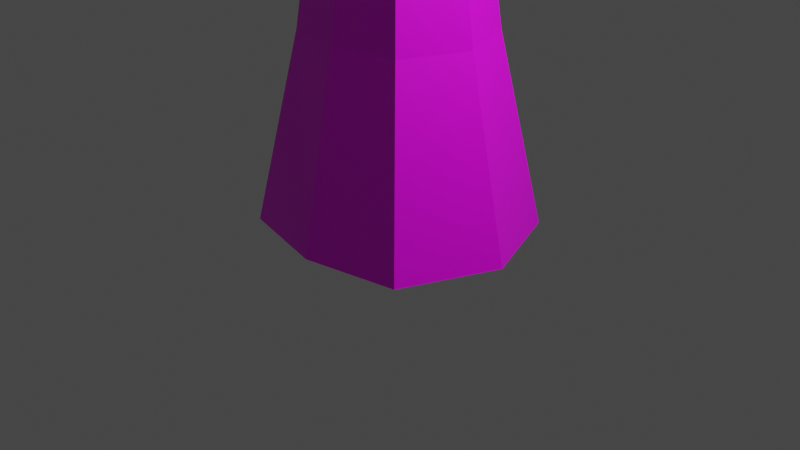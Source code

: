 # Source: Tree1_Roy.blend  (saved by Blender 2.80.75; exported with 4.5.12 LTS)
import bpy
from mathutils import Matrix  # noqa: F401  (used for matrix-valued properties, if any)

bpy.ops.wm.read_factory_settings(use_empty=True)
scene = bpy.context.scene
scene.name = 'Scene'

# ---- collections
col_collection = bpy.data.collections.new('Collection'); scene.collection.children.link(col_collection)

# ---- images (referenced by path relative to the original .blend; pixels are not part of the script)
import os
ASSET_DIR = os.environ.get("B2B_ASSET_DIR", "")  # directory of the original .blend (textures are referenced by path, not embedded)
HERE = os.path.dirname(os.path.abspath(__file__))  # packed textures are extracted next to this script under _unpacked/

def load_image(name, relpath, width, height, colorspace="sRGB"):
    """Load a texture the original file referenced (path relative to the .blend, or extracted next to this script)."""
    p = next((c for c in (os.path.join(HERE, relpath), os.path.join(ASSET_DIR, relpath)) if relpath and os.path.exists(c)), "")
    if p:
        img = bpy.data.images.load(p, check_existing=True)
        img.name = name
    else:  # same state as the original file: an image datablock whose file is absent (Cycles renders it pink)
        img = bpy.data.images.new(name, width, height)
        img.source = "FILE"
        img.filepath = "//" + (relpath or name)
    img.colorspace_settings.name = colorspace
    return img
img_tree = load_image('tree', 'tree1.png', 1024, 1024, 'sRGB')

# ---- materials (node trees are filled in below, after node groups)
mat_material = bpy.data.materials.new('Material')
mat_material.alpha_threshold = 0.0
mat_material.use_transparent_shadow = False
mat_material.line_color = (0.0, 0.0, 0.0, 1.0)

# ---- material node trees
mat_material.use_nodes = True; mat_material.node_tree.nodes.clear()
_N = mat_material.node_tree.nodes; _L = mat_material.node_tree.links
n0 = _N.new('ShaderNodeOutputMaterial'); n0.name = 'Material Output'; n0.location = (300, 300)
n1 = _N.new('ShaderNodeBsdfPrincipled'); n1.name = 'Principled BSDF'; n1.location = (10, 300)
n1.distribution = 'GGX'
n1.subsurface_method = 'BURLEY'
n1.inputs[2].default_value = 0.4
n1.inputs[3].default_value = 1.45
n1.inputs[27].default_value = (0.0, 0.0, 0.0, 1.0)
n1.inputs[28].default_value = 1.0
n2 = _N.new('ShaderNodeTexImage'); n2.name = 'Image Texture'; n2.location = (-280, 275)
n2.image = img_tree
_L.new(n1.outputs[0], n0.inputs[0])
_L.new(n2.outputs[0], n1.inputs[0])
n0.is_active_output = True

# ---- world
world_world = bpy.data.worlds.new('World'); scene.world = world_world
world_world.use_nodes = True; world_world.node_tree.nodes.clear()
_N = world_world.node_tree.nodes; _L = world_world.node_tree.links
n0 = _N.new('ShaderNodeOutputWorld'); n0.name = 'World Output'; n0.location = (300, 300)
n1 = _N.new('ShaderNodeBackground'); n1.name = 'Background'; n1.location = (10, 300)
n1.inputs[0].default_value = (0.05088, 0.05088, 0.05088, 1.0)
_L.new(n1.outputs[0], n0.inputs[0])
n0.is_active_output = True
world_world.color = (0.05088, 0.05088, 0.05088)
world_world.use_sun_shadow = False
world_world.sun_shadow_jitter_overblur = 0.0

# ---- cameras
cam_camera = bpy.data.cameras.new('Camera')
cam_camera.clip_end = 100.0
cam_camera.ortho_scale = 7.314

# ---- lights
light_light = bpy.data.lights.new('Light', 'POINT')
light_light.transmission_factor = 0.0
light_light.energy = 1000.0
light_light.shadow_soft_size = 0.1
light_light.shadow_maximum_resolution = 0.006
light_light.use_absolute_resolution = True

# ---- meshes
me_cube = bpy.data.meshes.new('Cube')
me_cube.from_pydata([(0.6724, 0.6777, 1.979), (0.9954, 1.0, -0.02131), (0.6724, -0.677, 1.979), (0.9954, -1.0, -0.02131), (-0.679, 0.6744, 1.979), (-1.005, 1.0, -0.02131), (-0.6823, -0.677, 1.979), (-1.005, -1.0, -0.02131), (-1.41, 0.0, -0.02131), (0.9469, 0.0003737, 1.979), (-0.9568, 0.0003737, 1.979), (1.401, 0.0, -0.02131), (-0.004576, 1.211, -0.02131), (-0.00495, -0.8202, 1.979), (-0.004576, -1.211, -0.02131), (-0.00495, 0.8209, 1.979), (-0.004576, 0.0, -0.02131), (-0.004529, -0.5106, 7.485), (-0.004801, -0.492, 4.608), (-0.4111, -0.4061, 4.608), (0.5661, 0.0002241, 4.608), (0.4015, -0.4061, 4.608), (-0.5757, 0.0002241, 4.608), (-0.4091, 0.4045, 4.608), (-0.004801, 0.4924, 4.608), (0.4015, 0.4065, 4.608), (-0.0002263, -1.112, 7.695), (-0.4262, -0.4215, 7.485), (0.5879, 0.0001676, 7.485), (0.4171, -0.4215, 7.485), (-0.597, 0.0001676, 7.485), (-0.4241, 0.4197, 7.485), (-0.004529, 0.5109, 7.485), (0.4171, 0.4218, 7.485), (-0.9187, -0.918, 7.695), (1.29, 0.0004416, 7.695), (0.9182, -0.918, 7.695), (-1.291, 0.0004416, 7.695), (-0.9141, 0.9143, 7.695), (-0.0002263, 1.113, 7.695), (0.9182, 0.9189, 7.695), (-0.001114, -2.908, 9.907), (-0.00132, -3.378, 9.085), (-2.791, -2.788, 9.085), (3.919, 0.001536, 9.085), (2.788, -2.788, 9.085), (-3.921, 0.001536, 9.085), (-2.777, 2.777, 9.085), (-0.00132, 3.381, 9.085), (2.788, 2.791, 9.085), (-0.00166, -4.258, 10.83), (-2.403, -2.401, 9.907), (3.374, 0.001329, 9.907), (2.401, -2.401, 9.907), (-3.376, 0.001329, 9.907), (-2.391, 2.391, 9.907), (-0.001114, 2.911, 9.907), (2.401, 2.403, 9.907), (-0.002193, -5.428, 11.93), (-3.518, -3.515, 10.83), (4.939, 0.001875, 10.83), (3.515, -3.515, 10.83), (-4.943, 0.001875, 10.83), (-3.501, 3.501, 10.83), (-0.00166, 4.262, 10.83), (3.515, 3.518, 10.83), (-0.001649, -4.234, 15.88), (-4.485, -4.48, 11.93), (6.297, 0.002408, 11.93), (4.481, -4.48, 11.93), (-6.301, 0.002408, 11.93), (-4.463, 4.463, 11.93), (-0.002193, 5.433, 11.93), (4.481, 4.485, 11.93), (-0.001996, -4.997, 17.64), (-3.498, -3.495, 15.88), (4.912, 0.001864, 15.88), (3.495, -3.495, 15.88), (-4.915, 0.001864, 15.88), (-3.481, 3.481, 15.88), (-0.001649, 4.238, 15.88), (3.495, 3.498, 15.88), (-0.05464, -1.821, 20.28), (-4.129, -4.125, 17.64), (5.797, 0.002212, 17.64), (4.125, -4.125, 17.64), (-5.801, 0.002212, 17.64), (-4.108, 4.109, 17.64), (-0.001996, 5.001, 17.64), (4.125, 4.129, 17.64), (-1.576, -1.499, 20.28), (2.138, 0.0007746, 20.21), (1.521, -1.521, 20.21), (-2.139, 0.0007746, 20.21), (-1.515, 1.515, 20.21), (-0.0005592, 1.844, 20.21), (1.521, 1.523, 20.21), (-0.531, 0.1149, 20.71), (-4.488, -4.483, 13.9), (-0.002228, -5.431, 13.9), (-4.465, 4.465, 13.9), (-6.305, 0.002444, 13.9), (4.483, -4.483, 13.9), (-0.002228, 5.436, 13.9), (4.483, 4.488, 13.9), (6.3, 0.002444, 13.9)], [], [(15, 4, 23, 24), (14, 13, 6, 7), (8, 10, 4, 5), (16, 11, 3, 14), (11, 9, 2, 3), (12, 15, 0, 1), (1, 0, 9, 11), (12, 1, 11, 16), (7, 6, 10, 8), (10, 6, 19, 22), (2, 9, 20, 21), (5, 12, 16, 8), (5, 4, 15, 12), (8, 16, 14, 7), (3, 2, 13, 14), (4, 10, 22, 23), (19, 18, 17, 27), (23, 22, 30, 31), (20, 25, 33, 28), (24, 23, 31, 32), (13, 2, 21, 18), (0, 15, 24, 25), (6, 13, 18, 19), (9, 0, 25, 20), (32, 31, 38, 39), (29, 28, 35, 36), (33, 32, 39, 40), (30, 27, 34, 37), (18, 21, 29, 17), (22, 19, 27, 30), (25, 24, 32, 33), (21, 20, 28, 29), (40, 39, 48, 49), (37, 34, 43, 46), (26, 36, 45, 42), (34, 26, 42, 43), (28, 33, 40, 35), (31, 30, 37, 38), (27, 17, 26, 34), (17, 29, 36, 26), (42, 45, 53, 41), (43, 42, 41, 51), (47, 46, 54, 55), (44, 49, 57, 52), (36, 35, 44, 45), (39, 38, 47, 48), (35, 40, 49, 44), (38, 37, 46, 47), (55, 54, 62, 63), (52, 57, 65, 60), (56, 55, 63, 64), (53, 52, 60, 61), (46, 43, 51, 54), (49, 48, 56, 57), (45, 44, 52, 53), (48, 47, 55, 56), (61, 60, 68, 69), (65, 64, 72, 73), (62, 59, 67, 70), (50, 61, 69, 58), (51, 41, 50, 59), (41, 53, 61, 50), (54, 51, 59, 62), (57, 56, 64, 65), (101, 98, 75, 78), (99, 102, 77, 66), (98, 99, 66, 75), (100, 101, 78, 79), (64, 63, 71, 72), (60, 65, 73, 68), (63, 62, 70, 71), (59, 50, 58, 67), (75, 66, 74, 83), (79, 78, 86, 87), (76, 81, 89, 84), (80, 79, 87, 88), (104, 103, 80, 81), (102, 105, 76, 77), (103, 100, 79, 80), (105, 104, 81, 76), (84, 89, 96, 91), (88, 87, 94, 95), (85, 84, 91, 92), (89, 88, 95, 96), (66, 77, 85, 74), (78, 75, 83, 86), (81, 80, 88, 89), (77, 76, 84, 85), (90, 82, 97), (82, 92, 97), (92, 91, 97), (91, 96, 97), (87, 86, 93, 94), (83, 74, 82, 90), (74, 85, 92, 82), (86, 83, 90, 93), (96, 95, 97), (95, 94, 97), (94, 93, 97), (93, 90, 97), (68, 73, 104, 105), (72, 71, 100, 103), (69, 68, 105, 102), (73, 72, 103, 104), (71, 70, 101, 100), (67, 58, 99, 98), (58, 69, 102, 99), (70, 67, 98, 101)])
_uv = me_cube.uv_layers.new(name='UVMap')
_uv.uv.foreach_set('vector', [0.8925, 0.5383, 0.8519, 0.5034, 0.8148, 0.6452, 0.7828, 0.6085, 0.8459, 0.5681, 0.7716, 0.6153, 0.7573, 0.5634, 0.8484, 0.5807, 0.8417, 0.5918, 0.7946, 0.5173, 0.8519, 0.5034, 0.8287, 0.5932, 0.8322, 0.5769, 0.8227, 0.5619, 0.8356, 0.5605, 0.8459, 0.5681, 0.8227, 0.5619, 0.8701, 0.6364, 0.8124, 0.6504, 0.8356, 0.5605, 0.8184, 0.5856, 0.8925, 0.5383, 0.9071, 0.5901, 0.8159, 0.5731, 0.8159, 0.5731, 0.9071, 0.5901, 0.8701, 0.6364, 0.8227, 0.5619, 0.8184, 0.5856, 0.8159, 0.5731, 0.8227, 0.5619, 0.8322, 0.5769, 0.8484, 0.5807, 0.7573, 0.5634, 0.7946, 0.5173, 0.8417, 0.5918, 0.7946, 0.5173, 0.7573, 0.5634, 0.9014, 0.5903, 0.8622, 0.6245, 0.8124, 0.6504, 0.8701, 0.6364, 0.8019, 0.5295, 0.8495, 0.5086, 0.8287, 0.5932, 0.8184, 0.5856, 0.8322, 0.5769, 0.8417, 0.5918, 0.8287, 0.5932, 0.8519, 0.5034, 0.8925, 0.5383, 0.8184, 0.5856, 0.8417, 0.5918, 0.8322, 0.5769, 0.8459, 0.5681, 0.8484, 0.5807, 0.8356, 0.5605, 0.8124, 0.6504, 0.7716, 0.6153, 0.8459, 0.5681, 0.8519, 0.5034, 0.7946, 0.5173, 0.8622, 0.6245, 0.8148, 0.6452, 0.9014, 0.5903, 0.8816, 0.5456, 0.6916, 0.6661, 0.692, 0.5512, 0.8148, 0.6452, 0.8622, 0.6245, 0.7462, 0.4408, 0.8688, 0.4389, 0.8019, 0.5295, 0.7629, 0.5638, 0.9724, 0.602, 0.9186, 0.7126, 0.7828, 0.6085, 0.8148, 0.6452, 0.8688, 0.4389, 0.9724, 0.4871, 0.7716, 0.6153, 0.8124, 0.6504, 0.8495, 0.5086, 0.8816, 0.5456, 0.9071, 0.5901, 0.8925, 0.5383, 0.7828, 0.6085, 0.7629, 0.5638, 0.7573, 0.5634, 0.7716, 0.6153, 0.8816, 0.5456, 0.9014, 0.5903, 0.8701, 0.6364, 0.9071, 0.5901, 0.7629, 0.5638, 0.8019, 0.5295, 0.1669, 0.516, 0.1963, 0.5062, 0.1956, 0.5128, 0.1792, 0.5212, 0.1916, 0.698, 0.1453, 0.6157, 0.1668, 0.5799, 0.1938, 0.5972, 0.1491, 0.5474, 0.1669, 0.516, 0.1792, 0.5212, 0.1737, 0.5394, 0.2274, 0.5214, 0.247, 0.5582, 0.2206, 0.5462, 0.2139, 0.5235, 0.8816, 0.5456, 0.8495, 0.5086, 0.7957, 0.7146, 0.6916, 0.6661, 0.8622, 0.6245, 0.9014, 0.5903, 0.692, 0.5512, 0.7462, 0.4408, 0.7629, 0.5638, 0.7828, 0.6085, 0.9724, 0.4871, 0.9724, 0.602, 0.8495, 0.5086, 0.8019, 0.5295, 0.9186, 0.7126, 0.7957, 0.7146, 0.1737, 0.5394, 0.1792, 0.5212, 0.1871, 0.5035, 0.1879, 0.5152, 0.2139, 0.5235, 0.2206, 0.5462, 0.207, 0.5175, 0.2073, 0.5016, 0.2223, 0.5899, 0.1938, 0.5972, 0.1933, 0.5373, 0.2098, 0.5374, 0.2206, 0.5462, 0.2223, 0.5899, 0.2098, 0.5374, 0.207, 0.5175, 0.1453, 0.6157, 0.1491, 0.5474, 0.1737, 0.5394, 0.1668, 0.5799, 0.1963, 0.5062, 0.2274, 0.5214, 0.2139, 0.5235, 0.1956, 0.5128, 0.247, 0.5582, 0.247, 0.6263, 0.2223, 0.5899, 0.2206, 0.5462, 0.247, 0.6263, 0.1916, 0.698, 0.1938, 0.5972, 0.2223, 0.5899, 0.2098, 0.5374, 0.1933, 0.5373, 0.1945, 0.5152, 0.2052, 0.5158, 0.207, 0.5175, 0.2098, 0.5374, 0.2052, 0.5158, 0.206, 0.5013, 0.1961, 0.5003, 0.2073, 0.5016, 0.2042, 0.4909, 0.1962, 0.4877, 0.1802, 0.5307, 0.1879, 0.5152, 0.1896, 0.4992, 0.1865, 0.5113, 0.1938, 0.5972, 0.1668, 0.5799, 0.1802, 0.5307, 0.1933, 0.5373, 0.1792, 0.5212, 0.1956, 0.5128, 0.1961, 0.5003, 0.1871, 0.5035, 0.1668, 0.5799, 0.1737, 0.5394, 0.1879, 0.5152, 0.1802, 0.5307, 0.1956, 0.5128, 0.2139, 0.5235, 0.2073, 0.5016, 0.1961, 0.5003, 0.1962, 0.4877, 0.2042, 0.4909, 0.2022, 0.4743, 0.1968, 0.4722, 0.1865, 0.5113, 0.1896, 0.4992, 0.1923, 0.4812, 0.1906, 0.4892, 0.1903, 0.4921, 0.1962, 0.4877, 0.1968, 0.4722, 0.193, 0.4771, 0.1945, 0.5152, 0.1865, 0.5113, 0.1906, 0.4892, 0.1953, 0.4922, 0.2073, 0.5016, 0.207, 0.5175, 0.206, 0.5013, 0.2042, 0.4909, 0.1879, 0.5152, 0.1871, 0.5035, 0.1903, 0.4921, 0.1896, 0.4992, 0.1933, 0.5373, 0.1802, 0.5307, 0.1865, 0.5113, 0.1945, 0.5152, 0.1871, 0.5035, 0.1961, 0.5003, 0.1962, 0.4877, 0.1903, 0.4921, 0.1953, 0.4922, 0.1906, 0.4892, 0.1927, 0.4708, 0.1958, 0.4734, 0.1923, 0.4812, 0.193, 0.4771, 0.1946, 0.4612, 0.1938, 0.465, 0.2022, 0.4743, 0.2037, 0.4819, 0.2031, 0.4647, 0.2014, 0.4585, 0.2021, 0.4933, 0.1953, 0.4922, 0.1958, 0.4734, 0.201, 0.4733, 0.206, 0.5013, 0.2052, 0.5158, 0.2021, 0.4933, 0.2037, 0.4819, 0.2052, 0.5158, 0.1945, 0.5152, 0.1953, 0.4922, 0.2021, 0.4933, 0.2042, 0.4909, 0.206, 0.5013, 0.2037, 0.4819, 0.2022, 0.4743, 0.1896, 0.4992, 0.1903, 0.4921, 0.193, 0.4771, 0.1923, 0.4812, 0.2007, 0.4437, 0.2026, 0.4472, 0.2016, 0.4292, 0.2, 0.4255, 0.2001, 0.4531, 0.1963, 0.4546, 0.1968, 0.4357, 0.1992, 0.4325, 0.2026, 0.4472, 0.2001, 0.4531, 0.1992, 0.4325, 0.2016, 0.4292, 0.1973, 0.4411, 0.2007, 0.4437, 0.2, 0.4255, 0.1976, 0.4246, 0.193, 0.4771, 0.1968, 0.4722, 0.197, 0.457, 0.1946, 0.4612, 0.1906, 0.4892, 0.1923, 0.4812, 0.1938, 0.465, 0.1927, 0.4708, 0.1968, 0.4722, 0.2022, 0.4743, 0.2014, 0.4585, 0.197, 0.457, 0.2037, 0.4819, 0.2021, 0.4933, 0.201, 0.4733, 0.2031, 0.4647, 0.2016, 0.4292, 0.1992, 0.4325, 0.1984, 0.4139, 0.2018, 0.4111, 0.1976, 0.4246, 0.2, 0.4255, 0.1998, 0.408, 0.1977, 0.4069, 0.1963, 0.4351, 0.1973, 0.4313, 0.1983, 0.4151, 0.1973, 0.4191, 0.1979, 0.4263, 0.1976, 0.4246, 0.1977, 0.4069, 0.1998, 0.4087, 0.1954, 0.4483, 0.1961, 0.4443, 0.1979, 0.4263, 0.1973, 0.4313, 0.1963, 0.4546, 0.1944, 0.4542, 0.1963, 0.4351, 0.1968, 0.4357, 0.1961, 0.4443, 0.1973, 0.4411, 0.1976, 0.4246, 0.1979, 0.4263, 0.1944, 0.4542, 0.1954, 0.4483, 0.1973, 0.4313, 0.1963, 0.4351, 0.1973, 0.4191, 0.1983, 0.4151, 0.1995, 0.3869, 0.1986, 0.3859, 0.1998, 0.4087, 0.1977, 0.4069, 0.2002, 0.3715, 0.2033, 0.3705, 0.1971, 0.4187, 0.1973, 0.4191, 0.1986, 0.3859, 0.1989, 0.3896, 0.1983, 0.4151, 0.1998, 0.4087, 0.2033, 0.3705, 0.1995, 0.3869, 0.1992, 0.4325, 0.1968, 0.4357, 0.1971, 0.4187, 0.1984, 0.4139, 0.2, 0.4255, 0.2016, 0.4292, 0.2018, 0.4111, 0.1998, 0.408, 0.1973, 0.4313, 0.1979, 0.4263, 0.1998, 0.4087, 0.1983, 0.4151, 0.1968, 0.4357, 0.1963, 0.4351, 0.1973, 0.4191, 0.1971, 0.4187, 0.2001, 0.3762, 0.1969, 0.3746, 0.2012, 0.3176, 0.1969, 0.3746, 0.1989, 0.3896, 0.2012, 0.3176, 0.1989, 0.3896, 0.1986, 0.3859, 0.2012, 0.3176, 0.1986, 0.3859, 0.1995, 0.3869, 0.2012, 0.3176, 0.1977, 0.4069, 0.1998, 0.408, 0.1992, 0.3637, 0.2002, 0.3715, 0.2018, 0.4111, 0.1984, 0.4139, 0.1969, 0.3746, 0.2001, 0.3762, 0.1984, 0.4139, 0.1971, 0.4187, 0.1989, 0.3896, 0.1969, 0.3746, 0.1998, 0.408, 0.2018, 0.4111, 0.2001, 0.3762, 0.1992, 0.3637, 0.1995, 0.3869, 0.2033, 0.3705, 0.2012, 0.3176, 0.2033, 0.3705, 0.2002, 0.3715, 0.2012, 0.3176, 0.2002, 0.3715, 0.1992, 0.3637, 0.2012, 0.3176, 0.1992, 0.3637, 0.2001, 0.3762, 0.2012, 0.3176, 0.1927, 0.4708, 0.1938, 0.465, 0.1954, 0.4483, 0.1944, 0.4542, 0.1946, 0.4612, 0.197, 0.457, 0.1973, 0.4411, 0.1961, 0.4443, 0.1958, 0.4734, 0.1927, 0.4708, 0.1944, 0.4542, 0.1963, 0.4546, 0.1938, 0.465, 0.1946, 0.4612, 0.1961, 0.4443, 0.1954, 0.4483, 0.197, 0.457, 0.2014, 0.4585, 0.2007, 0.4437, 0.1973, 0.4411, 0.2031, 0.4647, 0.201, 0.4733, 0.2001, 0.4531, 0.2026, 0.4472, 0.201, 0.4733, 0.1958, 0.4734, 0.1963, 0.4546, 0.2001, 0.4531, 0.2014, 0.4585, 0.2031, 0.4647, 0.2026, 0.4472, 0.2007, 0.4437])
me_cube.materials.append(mat_material)
me_cube.use_remesh_preserve_volume = False
me_cube.use_remesh_preserve_attributes = False
me_cube.use_mirror_vertex_groups = False
me_cube.use_paint_bone_selection = False
me_cube.use_paint_mask = True
me_cube.update()

# ---- objects
ob_cube = bpy.data.objects.new('Cube', me_cube)
ob_light = bpy.data.objects.new('Light', light_light)
ob_camera = bpy.data.objects.new('Camera', cam_camera)

# ---- transforms, parenting, visibility, modifiers, constraints
ob_cube.location = (0.0, 0.0, 0.0)
ob_cube.lock_rotations_4d = False
ob_cube.empty_display_type = 'ARROWS'
ob_cube.lineart.crease_threshold = 0.0
ob_light.location = (4.076, 1.005, 5.904)
ob_light.rotation_euler = (0.6503, 0.05522, 1.866)
ob_light.lock_rotations_4d = False
ob_light.empty_display_type = 'ARROWS'
ob_light.color = (0.0, 0.0, 0.0, 0.0)
ob_light.lineart.crease_threshold = 0.0
ob_camera.location = (7.359, -6.926, 4.958)
ob_camera.rotation_euler = (1.109, 0.0, 0.8149)
ob_camera.lock_rotations_4d = False
ob_camera.empty_display_type = 'ARROWS'
ob_camera.color = (0.0, 0.0, 0.0, 0.0)
ob_camera.display_type = 'WIRE'
ob_camera.lineart.crease_threshold = 0.0

# ---- collection membership
col_collection.objects.link(ob_cube)
col_collection.objects.link(ob_light)
col_collection.objects.link(ob_camera)

# ---- scene / render settings (as saved in the file)
scene.camera = ob_camera
scene.frame_start = 1; scene.frame_end = 250; scene.frame_set(1)
scene.render.engine = 'BLENDER_EEVEE_NEXT'
scene.cycles.use_denoising = False
scene.cycles.samples = 128
scene.cycles.sampling_pattern = 'TABULATED_SOBOL'
scene.cycles.use_adaptive_sampling = False
scene.cycles.use_light_tree = False
scene.view_settings.view_transform = 'Filmic'
bpy.context.view_layer.update()
